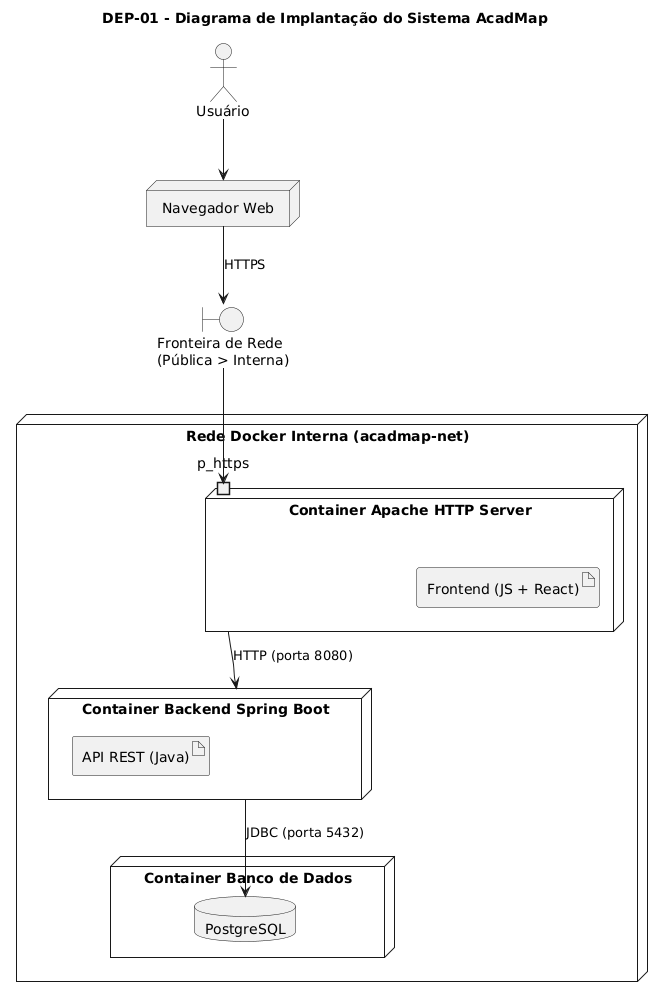

The diagram above was rendered by PlantUML. Its source (embedded in the PNG):
@startuml
title DEP-01 - Diagrama de Implantação do Sistema AcadMap

actor user as "Usuário"
node browser as "Navegador Web"

' Fronteira entre internet pública e rede interna Docker
boundary "Fronteira de Rede\n(Pública > Interna)" as internet

' Rede interna - Docker
node "Rede Docker Interna (acadmap-net)" as docker_net {

  node "Container Apache HTTP Server" as apache {
    port p_https
    artifact "Frontend (JS + React)" as front
  }

  node "Container Backend Spring Boot" as backend {
    artifact "API REST (Java)" as api
  }

  node "Container Banco de Dados" as db_container {
    database "PostgreSQL" as db
  }
}

' Ligações com a fronteira (com indicação clara do ponto de transição)
user --> browser
browser --> internet : HTTPS
internet --> p_https

' Conexões internas da rede Docker
apache --> backend : HTTP (porta 8080)
backend --> db : JDBC (porta 5432)
@enduml